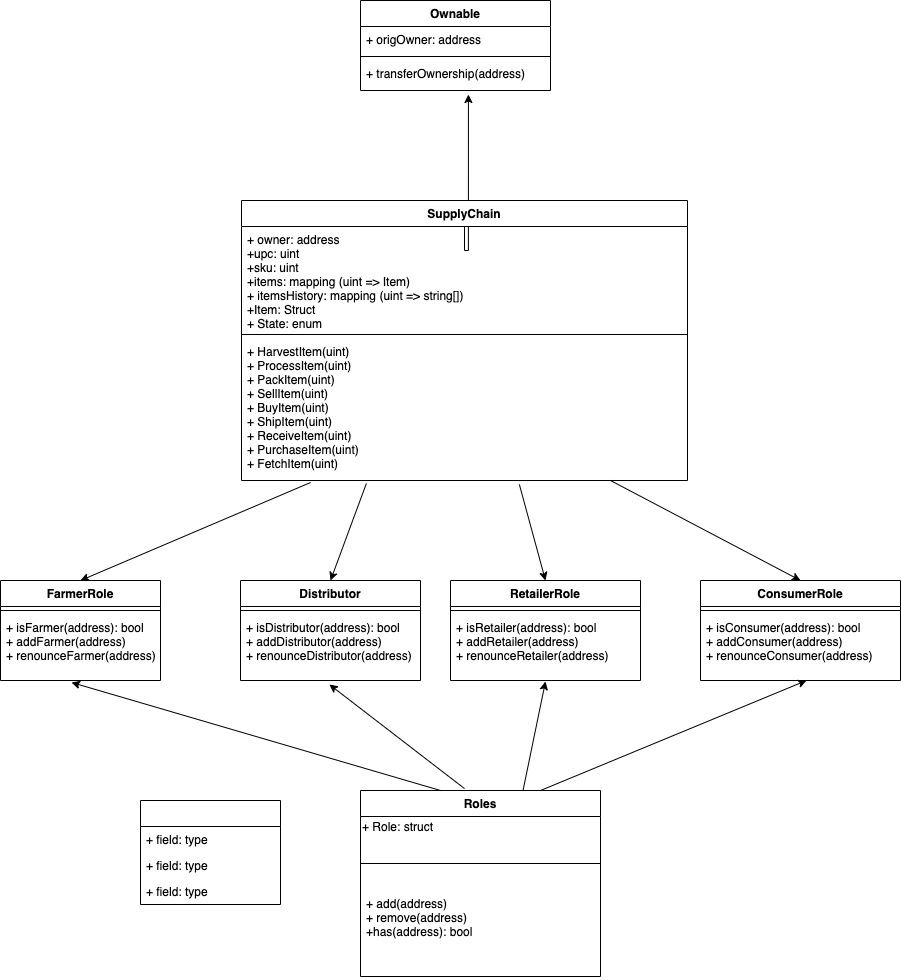

The diagram above was exported from draw.io. Its source (the exported page's mxGraphModel, read from the mxfile embedded in the PNG):
<mxGraphModel dx="1993" dy="666" grid="1" gridSize="10" guides="1" tooltips="1" connect="1" arrows="1" fold="1" page="1" pageScale="1" pageWidth="827" pageHeight="1169" math="0" shadow="0">
  <root>
    <mxCell id="0" />
    <mxCell id="1" parent="0" />
    <mxCell id="gUNgleZ1PCalL9t3N0zv-36" value="" style="edgeStyle=orthogonalEdgeStyle;rounded=0;orthogonalLoop=1;jettySize=auto;html=1;entryX=0.568;entryY=1.133;entryDx=0;entryDy=0;entryPerimeter=0;exitX=0.5;exitY=0;exitDx=0;exitDy=0;" edge="1" parent="1" source="gUNgleZ1PCalL9t3N0zv-5" target="gUNgleZ1PCalL9t3N0zv-4">
      <mxGeometry relative="1" as="geometry">
        <mxPoint x="520" y="260" as="sourcePoint" />
        <mxPoint x="470" y="232" as="targetPoint" />
        <Array as="points">
          <mxPoint x="418" y="330" />
        </Array>
      </mxGeometry>
    </mxCell>
    <mxCell id="gUNgleZ1PCalL9t3N0zv-1" value="Ownable" style="swimlane;fontStyle=1;align=center;verticalAlign=top;childLayout=stackLayout;horizontal=1;startSize=26;horizontalStack=0;resizeParent=1;resizeParentMax=0;resizeLast=0;collapsible=1;marginBottom=0;" vertex="1" parent="1">
      <mxGeometry x="310" y="80" width="190" height="90" as="geometry" />
    </mxCell>
    <mxCell id="gUNgleZ1PCalL9t3N0zv-2" value="+ origOwner: address" style="text;strokeColor=none;fillColor=none;align=left;verticalAlign=top;spacingLeft=4;spacingRight=4;overflow=hidden;rotatable=0;points=[[0,0.5],[1,0.5]];portConstraint=eastwest;" vertex="1" parent="gUNgleZ1PCalL9t3N0zv-1">
      <mxGeometry y="26" width="190" height="26" as="geometry" />
    </mxCell>
    <mxCell id="gUNgleZ1PCalL9t3N0zv-3" value="" style="line;strokeWidth=1;fillColor=none;align=left;verticalAlign=middle;spacingTop=-1;spacingLeft=3;spacingRight=3;rotatable=0;labelPosition=right;points=[];portConstraint=eastwest;" vertex="1" parent="gUNgleZ1PCalL9t3N0zv-1">
      <mxGeometry y="52" width="190" height="8" as="geometry" />
    </mxCell>
    <mxCell id="gUNgleZ1PCalL9t3N0zv-4" value="+ transferOwnership(address)&#10;&#10;" style="text;strokeColor=none;fillColor=none;align=left;verticalAlign=top;spacingLeft=4;spacingRight=4;overflow=hidden;rotatable=0;points=[[0,0.5],[1,0.5]];portConstraint=eastwest;" vertex="1" parent="gUNgleZ1PCalL9t3N0zv-1">
      <mxGeometry y="60" width="190" height="30" as="geometry" />
    </mxCell>
    <mxCell id="gUNgleZ1PCalL9t3N0zv-5" value="SupplyChain" style="swimlane;fontStyle=1;align=center;verticalAlign=top;childLayout=stackLayout;horizontal=1;startSize=26;horizontalStack=0;resizeParent=1;resizeParentMax=0;resizeLast=0;collapsible=1;marginBottom=0;" vertex="1" parent="1">
      <mxGeometry x="191" y="280" width="446" height="280" as="geometry" />
    </mxCell>
    <mxCell id="gUNgleZ1PCalL9t3N0zv-6" value="+ owner: address&#10;+upc: uint&#10;+sku: uint&#10;+items: mapping (uint =&gt; Item) &#10;+ itemsHistory: mapping (uint =&gt; string[])&#10;+Item: Struct&#10;+ State: enum" style="text;strokeColor=none;fillColor=none;align=left;verticalAlign=top;spacingLeft=4;spacingRight=4;overflow=hidden;rotatable=0;points=[[0,0.5],[1,0.5]];portConstraint=eastwest;" vertex="1" parent="gUNgleZ1PCalL9t3N0zv-5">
      <mxGeometry y="26" width="446" height="104" as="geometry" />
    </mxCell>
    <mxCell id="gUNgleZ1PCalL9t3N0zv-7" value="" style="line;strokeWidth=1;fillColor=none;align=left;verticalAlign=middle;spacingTop=-1;spacingLeft=3;spacingRight=3;rotatable=0;labelPosition=right;points=[];portConstraint=eastwest;" vertex="1" parent="gUNgleZ1PCalL9t3N0zv-5">
      <mxGeometry y="130" width="446" height="8" as="geometry" />
    </mxCell>
    <mxCell id="gUNgleZ1PCalL9t3N0zv-8" value="+ HarvestItem(uint)&#10;+ ProcessItem(uint)&#10;+ PackItem(uint)&#10;+ SellItem(uint)&#10;+ BuyItem(uint)&#10;+ ShipItem(uint)&#10;+ ReceiveItem(uint)&#10;+ PurchaseItem(uint)&#10;+ FetchItem(uint)" style="text;strokeColor=none;fillColor=none;align=left;verticalAlign=top;spacingLeft=4;spacingRight=4;overflow=hidden;rotatable=0;points=[[0,0.5],[1,0.5]];portConstraint=eastwest;" vertex="1" parent="gUNgleZ1PCalL9t3N0zv-5">
      <mxGeometry y="138" width="446" height="142" as="geometry" />
    </mxCell>
    <mxCell id="gUNgleZ1PCalL9t3N0zv-9" value="Roles" style="swimlane;fontStyle=1;align=center;verticalAlign=top;childLayout=stackLayout;horizontal=1;startSize=26;horizontalStack=0;resizeParent=1;resizeParentMax=0;resizeLast=0;collapsible=1;marginBottom=0;" vertex="1" parent="1">
      <mxGeometry x="310" y="870" width="240" height="186" as="geometry" />
    </mxCell>
    <mxCell id="gUNgleZ1PCalL9t3N0zv-53" value="+ Role: struct" style="text;html=1;align=left;verticalAlign=middle;resizable=0;points=[];autosize=1;" vertex="1" parent="gUNgleZ1PCalL9t3N0zv-9">
      <mxGeometry y="26" width="240" height="20" as="geometry" />
    </mxCell>
    <mxCell id="gUNgleZ1PCalL9t3N0zv-11" value="" style="line;strokeWidth=1;fillColor=none;align=left;verticalAlign=middle;spacingTop=-1;spacingLeft=3;spacingRight=3;rotatable=0;labelPosition=right;points=[];portConstraint=eastwest;" vertex="1" parent="gUNgleZ1PCalL9t3N0zv-9">
      <mxGeometry y="46" width="240" height="54" as="geometry" />
    </mxCell>
    <mxCell id="gUNgleZ1PCalL9t3N0zv-12" value="+ add(address)&#10;+ remove(address)&#10;+has(address): bool" style="text;strokeColor=none;fillColor=none;align=left;verticalAlign=top;spacingLeft=4;spacingRight=4;overflow=hidden;rotatable=0;points=[[0,0.5],[1,0.5]];portConstraint=eastwest;" vertex="1" parent="gUNgleZ1PCalL9t3N0zv-9">
      <mxGeometry y="100" width="240" height="86" as="geometry" />
    </mxCell>
    <mxCell id="gUNgleZ1PCalL9t3N0zv-25" value="Distributor" style="swimlane;fontStyle=1;align=center;verticalAlign=top;childLayout=stackLayout;horizontal=1;startSize=26;horizontalStack=0;resizeParent=1;resizeParentMax=0;resizeLast=0;collapsible=1;marginBottom=0;" vertex="1" parent="1">
      <mxGeometry x="190" y="660" width="180" height="100" as="geometry" />
    </mxCell>
    <mxCell id="gUNgleZ1PCalL9t3N0zv-27" value="" style="line;strokeWidth=1;fillColor=none;align=left;verticalAlign=middle;spacingTop=-1;spacingLeft=3;spacingRight=3;rotatable=0;labelPosition=right;points=[];portConstraint=eastwest;" vertex="1" parent="gUNgleZ1PCalL9t3N0zv-25">
      <mxGeometry y="26" width="180" height="8" as="geometry" />
    </mxCell>
    <mxCell id="gUNgleZ1PCalL9t3N0zv-28" value="+ isDistributor(address): bool&#10;+ addDistributor(address)&#10;+ renounceDistributor(address)&#10;" style="text;strokeColor=none;fillColor=none;align=left;verticalAlign=top;spacingLeft=4;spacingRight=4;overflow=hidden;rotatable=0;points=[[0,0.5],[1,0.5]];portConstraint=eastwest;" vertex="1" parent="gUNgleZ1PCalL9t3N0zv-25">
      <mxGeometry y="34" width="180" height="66" as="geometry" />
    </mxCell>
    <mxCell id="gUNgleZ1PCalL9t3N0zv-21" value="RetailerRole" style="swimlane;fontStyle=1;align=center;verticalAlign=top;childLayout=stackLayout;horizontal=1;startSize=26;horizontalStack=0;resizeParent=1;resizeParentMax=0;resizeLast=0;collapsible=1;marginBottom=0;" vertex="1" parent="1">
      <mxGeometry x="400" y="660" width="190" height="100" as="geometry" />
    </mxCell>
    <mxCell id="gUNgleZ1PCalL9t3N0zv-23" value="" style="line;strokeWidth=1;fillColor=none;align=left;verticalAlign=middle;spacingTop=-1;spacingLeft=3;spacingRight=3;rotatable=0;labelPosition=right;points=[];portConstraint=eastwest;" vertex="1" parent="gUNgleZ1PCalL9t3N0zv-21">
      <mxGeometry y="26" width="190" height="8" as="geometry" />
    </mxCell>
    <mxCell id="gUNgleZ1PCalL9t3N0zv-24" value="+ isRetailer(address): bool&#10;+ addRetailer(address)&#10;+ renounceRetailer(address)&#10;" style="text;strokeColor=none;fillColor=none;align=left;verticalAlign=top;spacingLeft=4;spacingRight=4;overflow=hidden;rotatable=0;points=[[0,0.5],[1,0.5]];portConstraint=eastwest;" vertex="1" parent="gUNgleZ1PCalL9t3N0zv-21">
      <mxGeometry y="34" width="190" height="66" as="geometry" />
    </mxCell>
    <mxCell id="gUNgleZ1PCalL9t3N0zv-17" value="ConsumerRole" style="swimlane;fontStyle=1;align=center;verticalAlign=top;childLayout=stackLayout;horizontal=1;startSize=26;horizontalStack=0;resizeParent=1;resizeParentMax=0;resizeLast=0;collapsible=1;marginBottom=0;" vertex="1" parent="1">
      <mxGeometry x="650" y="660" width="200" height="100" as="geometry" />
    </mxCell>
    <mxCell id="gUNgleZ1PCalL9t3N0zv-19" value="" style="line;strokeWidth=1;fillColor=none;align=left;verticalAlign=middle;spacingTop=-1;spacingLeft=3;spacingRight=3;rotatable=0;labelPosition=right;points=[];portConstraint=eastwest;" vertex="1" parent="gUNgleZ1PCalL9t3N0zv-17">
      <mxGeometry y="26" width="200" height="8" as="geometry" />
    </mxCell>
    <mxCell id="gUNgleZ1PCalL9t3N0zv-20" value="+ isConsumer(address): bool&#10;+ addConsumer(address)&#10;+ renounceConsumer(address)&#10;" style="text;strokeColor=none;fillColor=none;align=left;verticalAlign=top;spacingLeft=4;spacingRight=4;overflow=hidden;rotatable=0;points=[[0,0.5],[1,0.5]];portConstraint=eastwest;" vertex="1" parent="gUNgleZ1PCalL9t3N0zv-17">
      <mxGeometry y="34" width="200" height="66" as="geometry" />
    </mxCell>
    <mxCell id="gUNgleZ1PCalL9t3N0zv-13" value="FarmerRole" style="swimlane;fontStyle=1;align=center;verticalAlign=top;childLayout=stackLayout;horizontal=1;startSize=26;horizontalStack=0;resizeParent=1;resizeParentMax=0;resizeLast=0;collapsible=1;marginBottom=0;" vertex="1" parent="1">
      <mxGeometry x="-50" y="660" width="160" height="100" as="geometry" />
    </mxCell>
    <mxCell id="gUNgleZ1PCalL9t3N0zv-15" value="" style="line;strokeWidth=1;fillColor=none;align=left;verticalAlign=middle;spacingTop=-1;spacingLeft=3;spacingRight=3;rotatable=0;labelPosition=right;points=[];portConstraint=eastwest;" vertex="1" parent="gUNgleZ1PCalL9t3N0zv-13">
      <mxGeometry y="26" width="160" height="8" as="geometry" />
    </mxCell>
    <mxCell id="gUNgleZ1PCalL9t3N0zv-16" value="+ isFarmer(address): bool&#10;+ addFarmer(address)&#10;+ renounceFarmer(address):&#10;" style="text;strokeColor=none;fillColor=none;align=left;verticalAlign=top;spacingLeft=4;spacingRight=4;overflow=hidden;rotatable=0;points=[[0,0.5],[1,0.5]];portConstraint=eastwest;" vertex="1" parent="gUNgleZ1PCalL9t3N0zv-13">
      <mxGeometry y="34" width="160" height="66" as="geometry" />
    </mxCell>
    <mxCell id="gUNgleZ1PCalL9t3N0zv-39" value="" style="endArrow=classic;html=1;entryX=0.5;entryY=0;entryDx=0;entryDy=0;exitX=0.155;exitY=1.014;exitDx=0;exitDy=0;exitPerimeter=0;" edge="1" parent="1" source="gUNgleZ1PCalL9t3N0zv-8" target="gUNgleZ1PCalL9t3N0zv-13">
      <mxGeometry width="50" height="50" relative="1" as="geometry">
        <mxPoint x="-100" y="340" as="sourcePoint" />
        <mxPoint x="-50" y="290" as="targetPoint" />
      </mxGeometry>
    </mxCell>
    <mxCell id="gUNgleZ1PCalL9t3N0zv-40" value="" style="endArrow=classic;html=1;entryX=0.5;entryY=0;entryDx=0;entryDy=0;exitX=0.28;exitY=1.021;exitDx=0;exitDy=0;exitPerimeter=0;" edge="1" parent="1" source="gUNgleZ1PCalL9t3N0zv-8" target="gUNgleZ1PCalL9t3N0zv-25">
      <mxGeometry width="50" height="50" relative="1" as="geometry">
        <mxPoint x="270.1300000000001" y="561.988" as="sourcePoint" />
        <mxPoint x="40" y="670" as="targetPoint" />
      </mxGeometry>
    </mxCell>
    <mxCell id="gUNgleZ1PCalL9t3N0zv-41" value="" style="endArrow=classic;html=1;entryX=0.5;entryY=0;entryDx=0;entryDy=0;exitX=0.623;exitY=1.028;exitDx=0;exitDy=0;exitPerimeter=0;" edge="1" parent="1" source="gUNgleZ1PCalL9t3N0zv-8" target="gUNgleZ1PCalL9t3N0zv-21">
      <mxGeometry width="50" height="50" relative="1" as="geometry">
        <mxPoint x="325.8800000000001" y="562.982" as="sourcePoint" />
        <mxPoint x="290" y="670" as="targetPoint" />
      </mxGeometry>
    </mxCell>
    <mxCell id="gUNgleZ1PCalL9t3N0zv-42" value="" style="endArrow=classic;html=1;entryX=0.5;entryY=0;entryDx=0;entryDy=0;" edge="1" parent="1" target="gUNgleZ1PCalL9t3N0zv-17">
      <mxGeometry width="50" height="50" relative="1" as="geometry">
        <mxPoint x="560" y="560" as="sourcePoint" />
        <mxPoint x="505" y="670" as="targetPoint" />
      </mxGeometry>
    </mxCell>
    <mxCell id="gUNgleZ1PCalL9t3N0zv-43" value="" style="endArrow=classic;html=1;entryX=0.444;entryY=1.03;entryDx=0;entryDy=0;entryPerimeter=0;" edge="1" parent="1" target="gUNgleZ1PCalL9t3N0zv-16">
      <mxGeometry width="50" height="50" relative="1" as="geometry">
        <mxPoint x="390" y="870" as="sourcePoint" />
        <mxPoint x="440" y="820" as="targetPoint" />
      </mxGeometry>
    </mxCell>
    <mxCell id="gUNgleZ1PCalL9t3N0zv-44" value="" style="endArrow=classic;html=1;entryX=0.494;entryY=1.061;entryDx=0;entryDy=0;entryPerimeter=0;" edge="1" parent="1" target="gUNgleZ1PCalL9t3N0zv-28">
      <mxGeometry width="50" height="50" relative="1" as="geometry">
        <mxPoint x="413.96" y="868.02" as="sourcePoint" />
        <mxPoint x="44.999999999999964" y="760" as="targetPoint" />
      </mxGeometry>
    </mxCell>
    <mxCell id="gUNgleZ1PCalL9t3N0zv-45" value="" style="endArrow=classic;html=1;entryX=0.5;entryY=1.015;entryDx=0;entryDy=0;entryPerimeter=0;" edge="1" parent="1" target="gUNgleZ1PCalL9t3N0zv-24">
      <mxGeometry width="50" height="50" relative="1" as="geometry">
        <mxPoint x="472.52000000000004" y="870" as="sourcePoint" />
        <mxPoint x="337.4800000000001" y="766.0060000000001" as="targetPoint" />
      </mxGeometry>
    </mxCell>
    <mxCell id="gUNgleZ1PCalL9t3N0zv-46" value="" style="endArrow=classic;html=1;entryX=0.53;entryY=1;entryDx=0;entryDy=0;entryPerimeter=0;exitX=0.75;exitY=0;exitDx=0;exitDy=0;" edge="1" parent="1" source="gUNgleZ1PCalL9t3N0zv-9" target="gUNgleZ1PCalL9t3N0zv-20">
      <mxGeometry width="50" height="50" relative="1" as="geometry">
        <mxPoint x="482.52" y="880" as="sourcePoint" />
        <mxPoint x="505" y="770.99" as="targetPoint" />
      </mxGeometry>
    </mxCell>
    <mxCell id="gUNgleZ1PCalL9t3N0zv-47" value="" style="swimlane;fontStyle=0;childLayout=stackLayout;horizontal=1;startSize=26;fillColor=none;horizontalStack=0;resizeParent=1;resizeParentMax=0;resizeLast=0;collapsible=1;marginBottom=0;" vertex="1" parent="1">
      <mxGeometry x="90" y="880" width="140" height="104" as="geometry" />
    </mxCell>
    <mxCell id="gUNgleZ1PCalL9t3N0zv-48" value="+ field: type" style="text;strokeColor=none;fillColor=none;align=left;verticalAlign=top;spacingLeft=4;spacingRight=4;overflow=hidden;rotatable=0;points=[[0,0.5],[1,0.5]];portConstraint=eastwest;" vertex="1" parent="gUNgleZ1PCalL9t3N0zv-47">
      <mxGeometry y="26" width="140" height="26" as="geometry" />
    </mxCell>
    <mxCell id="gUNgleZ1PCalL9t3N0zv-49" value="+ field: type" style="text;strokeColor=none;fillColor=none;align=left;verticalAlign=top;spacingLeft=4;spacingRight=4;overflow=hidden;rotatable=0;points=[[0,0.5],[1,0.5]];portConstraint=eastwest;" vertex="1" parent="gUNgleZ1PCalL9t3N0zv-47">
      <mxGeometry y="52" width="140" height="26" as="geometry" />
    </mxCell>
    <mxCell id="gUNgleZ1PCalL9t3N0zv-50" value="+ field: type" style="text;strokeColor=none;fillColor=none;align=left;verticalAlign=top;spacingLeft=4;spacingRight=4;overflow=hidden;rotatable=0;points=[[0,0.5],[1,0.5]];portConstraint=eastwest;" vertex="1" parent="gUNgleZ1PCalL9t3N0zv-47">
      <mxGeometry y="78" width="140" height="26" as="geometry" />
    </mxCell>
  </root>
</mxGraphModel>